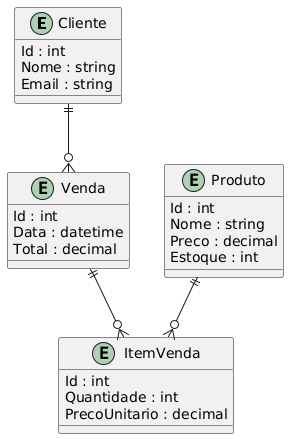

The diagram above was rendered by PlantUML. Its source (embedded in the PNG):
@startuml
entity Cliente {
  Id : int
  Nome : string
  Email : string
}

entity Produto {
  Id : int
  Nome : string
  Preco : decimal
  Estoque : int
}

entity Venda {
  Id : int
  Data : datetime
  Total : decimal
}

entity ItemVenda {
  Id : int
  Quantidade : int
  PrecoUnitario : decimal
}

Cliente ||--o{ Venda
Venda ||--o{ ItemVenda
Produto ||--o{ ItemVenda
@enduml